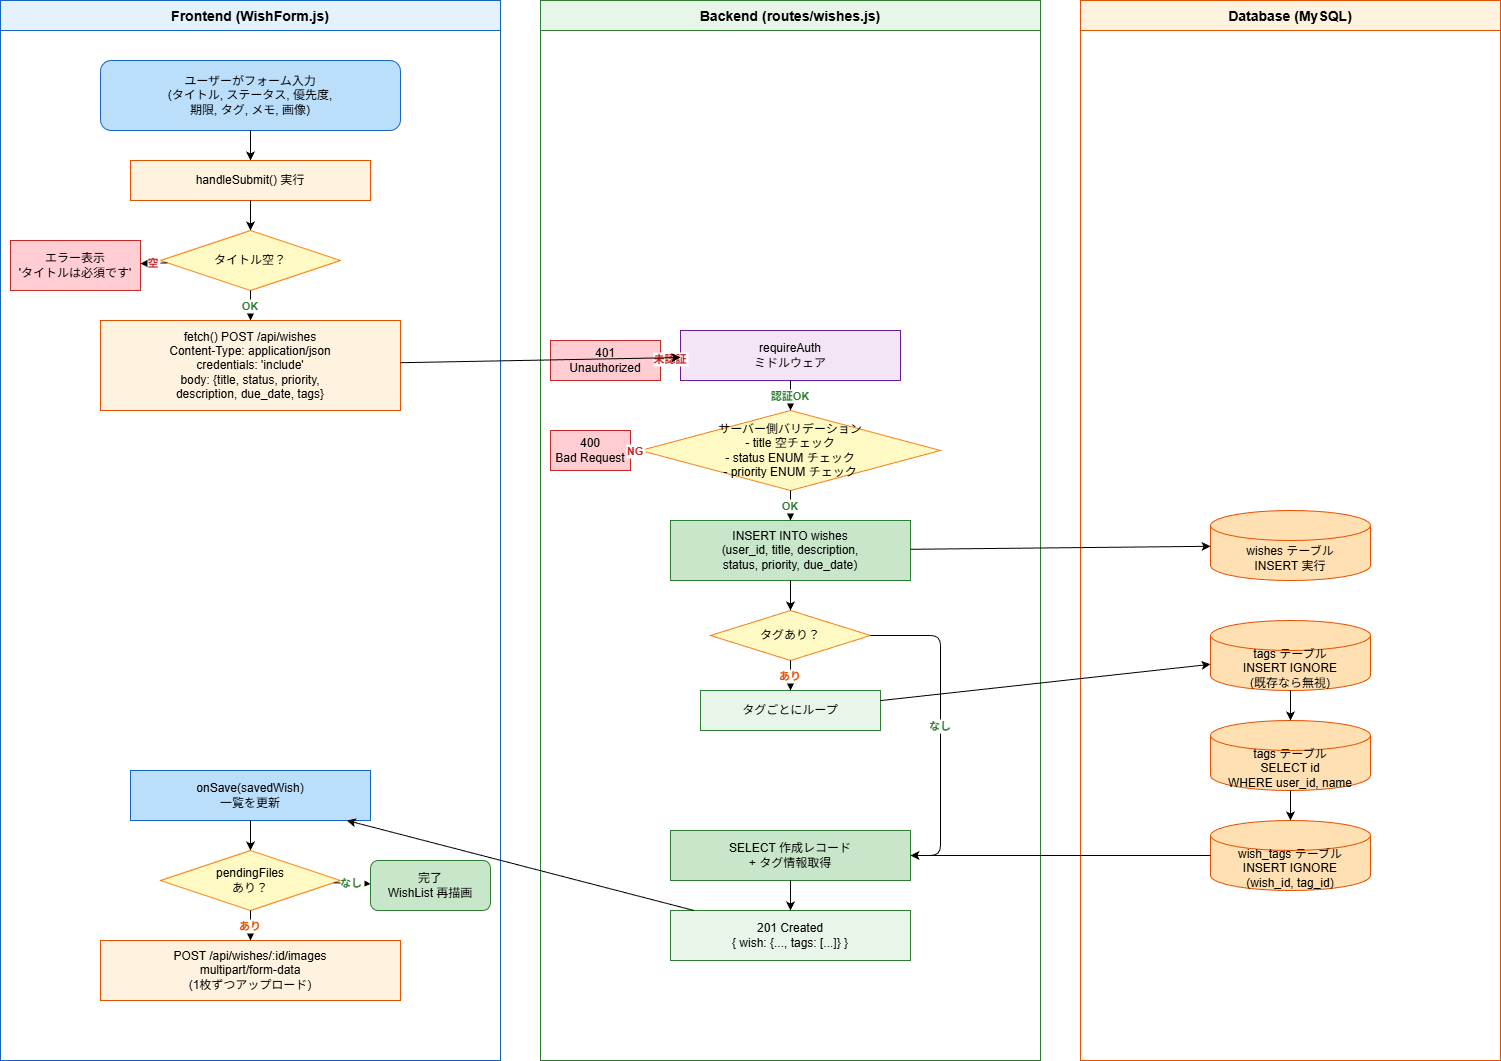

The diagram above was exported from draw.io. Its source (the exported page's mxGraphModel, read from the mxfile embedded in the PNG):
<mxGraphModel dx="1086" dy="515" grid="1" gridSize="10" guides="1" tooltips="1" connect="1" arrows="1" fold="1" page="1" pageScale="1" pageWidth="1600" pageHeight="1200" math="0" shadow="0">
  <root>
    <mxCell id="0" />
    <mxCell id="1" parent="0" />
    <mxCell id="lane_fe" value="Frontend (WishForm.js)" style="shape=swimlane;startSize=30;fillColor=#E3F2FD;strokeColor=#1565C0;fontStyle=1;fontSize=14;" parent="1" vertex="1">
      <mxGeometry x="40" y="40" width="500" height="1060" as="geometry" />
    </mxCell>
    <mxCell id="n1" value="ユーザーがフォーム入力&#10;(タイトル, ステータス, 優先度,&#10;期限, タグ, メモ, 画像)" style="rounded=1;whiteSpace=wrap;fillColor=#BBDEFB;strokeColor=#1565C0;" parent="lane_fe" vertex="1">
      <mxGeometry x="100" y="60" width="300" height="70" as="geometry" />
    </mxCell>
    <mxCell id="n2" value="handleSubmit() 実行" style="rounded=0;whiteSpace=wrap;fillColor=#FFF3E0;strokeColor=#E65100;" parent="lane_fe" vertex="1">
      <mxGeometry x="130" y="160" width="240" height="40" as="geometry" />
    </mxCell>
    <mxCell id="n3" value="タイトル空？" style="rhombus;whiteSpace=wrap;fillColor=#FFF9C4;strokeColor=#F57F17;" parent="lane_fe" vertex="1">
      <mxGeometry x="160" y="230" width="180" height="60" as="geometry" />
    </mxCell>
    <mxCell id="n4" value="エラー表示&#10;'タイトルは必須です'" style="rounded=0;whiteSpace=wrap;fillColor=#FFCDD2;strokeColor=#C62828;" parent="lane_fe" vertex="1">
      <mxGeometry x="10" y="240" width="130" height="50" as="geometry" />
    </mxCell>
    <mxCell id="n5" value="fetch() POST /api/wishes&#10;Content-Type: application/json&#10;credentials: 'include'&#10;body: {title, status, priority,&#10;  description, due_date, tags}" style="rounded=0;whiteSpace=wrap;fillColor=#FFF3E0;strokeColor=#E65100;" parent="lane_fe" vertex="1">
      <mxGeometry x="100" y="320" width="300" height="90" as="geometry" />
    </mxCell>
    <mxCell id="n20" value="onSave(savedWish)&#10;一覧を更新" style="rounded=0;whiteSpace=wrap;fillColor=#BBDEFB;strokeColor=#1565C0;" parent="lane_fe" vertex="1">
      <mxGeometry x="130" y="770" width="240" height="50" as="geometry" />
    </mxCell>
    <mxCell id="n21" value="pendingFiles&#10;あり？" style="rhombus;whiteSpace=wrap;fillColor=#FFF9C4;strokeColor=#F57F17;" parent="lane_fe" vertex="1">
      <mxGeometry x="160" y="850" width="180" height="60" as="geometry" />
    </mxCell>
    <mxCell id="n22" value="POST /api/wishes/:id/images&#10;multipart/form-data&#10;(1枚ずつアップロード)" style="rounded=0;whiteSpace=wrap;fillColor=#FFF3E0;strokeColor=#E65100;" parent="lane_fe" vertex="1">
      <mxGeometry x="100" y="940" width="300" height="60" as="geometry" />
    </mxCell>
    <mxCell id="n23" value="完了&#10;WishList 再描画" style="rounded=1;whiteSpace=wrap;fillColor=#C8E6C9;strokeColor=#2E7D32;" parent="lane_fe" vertex="1">
      <mxGeometry x="370" y="860" width="120" height="50" as="geometry" />
    </mxCell>
    <mxCell id="e1" parent="lane_fe" source="n1" target="n2" edge="1">
      <mxGeometry relative="1" as="geometry" />
    </mxCell>
    <mxCell id="e2" parent="lane_fe" source="n2" target="n3" edge="1">
      <mxGeometry relative="1" as="geometry" />
    </mxCell>
    <mxCell id="e3" value="空" style="fontStyle=1;fontColor=#C62828;" parent="lane_fe" source="n3" target="n4" edge="1">
      <mxGeometry relative="1" as="geometry" />
    </mxCell>
    <mxCell id="e4" value="OK" style="fontStyle=1;fontColor=#2E7D32;" parent="lane_fe" source="n3" target="n5" edge="1">
      <mxGeometry relative="1" as="geometry" />
    </mxCell>
    <mxCell id="e20" parent="lane_fe" source="n20" target="n21" edge="1">
      <mxGeometry relative="1" as="geometry" />
    </mxCell>
    <mxCell id="e21" value="あり" style="fontStyle=1;fontColor=#E65100;" parent="lane_fe" source="n21" target="n22" edge="1">
      <mxGeometry relative="1" as="geometry" />
    </mxCell>
    <mxCell id="e22" value="なし" style="fontStyle=1;fontColor=#2E7D32;" parent="lane_fe" source="n21" target="n23" edge="1">
      <mxGeometry relative="1" as="geometry" />
    </mxCell>
    <mxCell id="lane_be" value="Backend (routes/wishes.js)" style="shape=swimlane;startSize=30;fillColor=#E8F5E9;strokeColor=#2E7D32;fontStyle=1;fontSize=14;" parent="1" vertex="1">
      <mxGeometry x="580" y="40" width="500" height="1060" as="geometry" />
    </mxCell>
    <mxCell id="n6" value="requireAuth&#10;ミドルウェア" style="rounded=0;whiteSpace=wrap;fillColor=#F3E5F5;strokeColor=#6A1B9A;" parent="lane_be" vertex="1">
      <mxGeometry x="140" y="330" width="220" height="50" as="geometry" />
    </mxCell>
    <mxCell id="n7" value="401&#10;Unauthorized" style="rounded=0;whiteSpace=wrap;fillColor=#FFCDD2;strokeColor=#C62828;" parent="lane_be" vertex="1">
      <mxGeometry x="10" y="340" width="110" height="40" as="geometry" />
    </mxCell>
    <mxCell id="n8" value="サーバー側バリデーション&#10;- title 空チェック&#10;- status ENUM チェック&#10;- priority ENUM チェック" style="rhombus;whiteSpace=wrap;fillColor=#FFF9C4;strokeColor=#F57F17;" parent="lane_be" vertex="1">
      <mxGeometry x="100" y="410" width="300" height="80" as="geometry" />
    </mxCell>
    <mxCell id="n9" value="400&#10;Bad Request" style="rounded=0;whiteSpace=wrap;fillColor=#FFCDD2;strokeColor=#C62828;" parent="lane_be" vertex="1">
      <mxGeometry x="10" y="430" width="80" height="40" as="geometry" />
    </mxCell>
    <mxCell id="n10" value="INSERT INTO wishes&#10;(user_id, title, description,&#10;status, priority, due_date)" style="rounded=0;whiteSpace=wrap;fillColor=#C8E6C9;strokeColor=#2E7D32;" parent="lane_be" vertex="1">
      <mxGeometry x="130" y="520" width="240" height="60" as="geometry" />
    </mxCell>
    <mxCell id="n11" value="タグあり？" style="rhombus;whiteSpace=wrap;fillColor=#FFF9C4;strokeColor=#F57F17;" parent="lane_be" vertex="1">
      <mxGeometry x="170" y="610" width="160" height="50" as="geometry" />
    </mxCell>
    <mxCell id="n12" value="タグごとにループ" style="rounded=0;whiteSpace=wrap;fillColor=#E8F5E9;strokeColor=#2E7D32;" parent="lane_be" vertex="1">
      <mxGeometry x="160" y="690" width="180" height="40" as="geometry" />
    </mxCell>
    <mxCell id="n16" value="SELECT 作成レコード&#10;+ タグ情報取得" style="rounded=0;whiteSpace=wrap;fillColor=#C8E6C9;strokeColor=#2E7D32;" parent="lane_be" vertex="1">
      <mxGeometry x="130" y="830" width="240" height="50" as="geometry" />
    </mxCell>
    <mxCell id="n17" value="201 Created&#10;{ wish: {..., tags: [...]} }" style="rounded=0;whiteSpace=wrap;fillColor=#E8F5E9;strokeColor=#2E7D32;" parent="lane_be" vertex="1">
      <mxGeometry x="130" y="910" width="240" height="50" as="geometry" />
    </mxCell>
    <mxCell id="e6" value="未認証" style="fontStyle=1;fontColor=#C62828;" parent="lane_be" source="n6" target="n7" edge="1">
      <mxGeometry relative="1" as="geometry" />
    </mxCell>
    <mxCell id="e7" value="認証OK" style="fontStyle=1;fontColor=#2E7D32;" parent="lane_be" source="n6" target="n8" edge="1">
      <mxGeometry relative="1" as="geometry" />
    </mxCell>
    <mxCell id="e8" value="NG" style="fontStyle=1;fontColor=#C62828;" parent="lane_be" source="n8" target="n9" edge="1">
      <mxGeometry relative="1" as="geometry" />
    </mxCell>
    <mxCell id="e9" value="OK" style="fontStyle=1;fontColor=#2E7D32;" parent="lane_be" source="n8" target="n10" edge="1">
      <mxGeometry relative="1" as="geometry" />
    </mxCell>
    <mxCell id="e10" parent="lane_be" source="n10" target="n11" edge="1">
      <mxGeometry relative="1" as="geometry" />
    </mxCell>
    <mxCell id="e11" value="あり" style="fontStyle=1;fontColor=#E65100;" parent="lane_be" source="n11" target="n12" edge="1">
      <mxGeometry relative="1" as="geometry" />
    </mxCell>
    <mxCell id="e15" parent="lane_be" source="n16" target="n17" edge="1">
      <mxGeometry relative="1" as="geometry" />
    </mxCell>
    <mxCell id="e12" value="なし" style="fontStyle=1;fontColor=#2E7D32;" parent="lane_be" source="n11" target="n16" edge="1">
      <mxGeometry relative="1" as="geometry">
        <Array as="points">
          <mxPoint x="400" y="635" />
          <mxPoint x="400" y="855" />
        </Array>
      </mxGeometry>
    </mxCell>
    <mxCell id="lane_db" value="Database (MySQL)" style="shape=swimlane;startSize=30;fillColor=#FFF3E0;strokeColor=#E65100;fontStyle=1;fontSize=14;" parent="1" vertex="1">
      <mxGeometry x="1120" y="40" width="420" height="1060" as="geometry" />
    </mxCell>
    <mxCell id="n30" value="wishes テーブル&#10;INSERT 実行" style="shape=cylinder3;whiteSpace=wrap;boundedLbl=1;backgroundOutline=1;size=15;fillColor=#FFE0B2;strokeColor=#E65100;" parent="lane_db" vertex="1">
      <mxGeometry x="130" y="510" width="160" height="70" as="geometry" />
    </mxCell>
    <mxCell id="n31" value="tags テーブル&#10;INSERT IGNORE&#10;(既存なら無視)" style="shape=cylinder3;whiteSpace=wrap;boundedLbl=1;backgroundOutline=1;size=15;fillColor=#FFE0B2;strokeColor=#E65100;" parent="lane_db" vertex="1">
      <mxGeometry x="130" y="620" width="160" height="70" as="geometry" />
    </mxCell>
    <mxCell id="n32" value="tags テーブル&#10;SELECT id&#10;WHERE user_id, name" style="shape=cylinder3;whiteSpace=wrap;boundedLbl=1;backgroundOutline=1;size=15;fillColor=#FFE0B2;strokeColor=#E65100;" parent="lane_db" vertex="1">
      <mxGeometry x="130" y="720" width="160" height="70" as="geometry" />
    </mxCell>
    <mxCell id="n33" value="wish_tags テーブル&#10;INSERT IGNORE&#10;(wish_id, tag_id)" style="shape=cylinder3;whiteSpace=wrap;boundedLbl=1;backgroundOutline=1;size=15;fillColor=#FFE0B2;strokeColor=#E65100;" parent="lane_db" vertex="1">
      <mxGeometry x="130" y="820" width="160" height="70" as="geometry" />
    </mxCell>
    <mxCell id="e5" parent="1" source="n5" target="n6" edge="1">
      <mxGeometry relative="1" as="geometry" />
    </mxCell>
    <mxCell id="e30" parent="1" source="n10" target="n30" edge="1">
      <mxGeometry relative="1" as="geometry" />
    </mxCell>
    <mxCell id="e31" parent="1" source="n12" target="n31" edge="1">
      <mxGeometry relative="1" as="geometry" />
    </mxCell>
    <mxCell id="e32" parent="1" source="n31" target="n32" edge="1">
      <mxGeometry relative="1" as="geometry" />
    </mxCell>
    <mxCell id="e33" parent="1" source="n32" target="n33" edge="1">
      <mxGeometry relative="1" as="geometry" />
    </mxCell>
    <mxCell id="e17" parent="1" source="n17" target="n20" edge="1">
      <mxGeometry relative="1" as="geometry" />
    </mxCell>
    <mxCell id="e34" parent="1" source="n33" target="n16" edge="1">
      <mxGeometry relative="1" as="geometry" />
    </mxCell>
  </root>
</mxGraphModel>